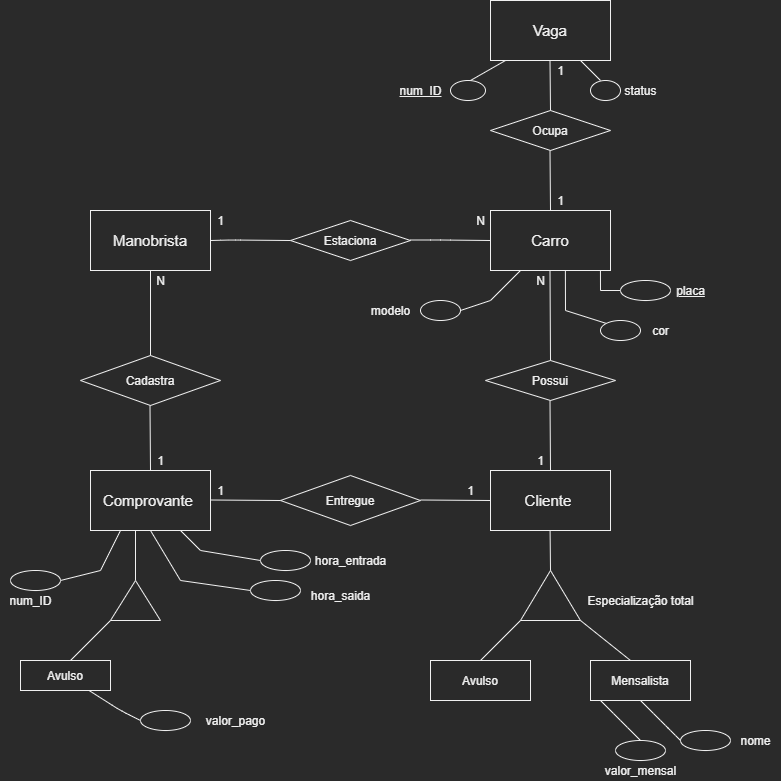

The diagram above was exported from draw.io. Its source (the exported page's mxGraphModel, read from the mxfile embedded in the PNG):
<mxGraphModel dx="868" dy="431" grid="1" gridSize="10" guides="1" tooltips="1" connect="1" arrows="1" fold="1" page="1" pageScale="1" pageWidth="827" pageHeight="1169" math="0" shadow="0">
  <root>
    <mxCell id="0" />
    <mxCell id="1" parent="0" />
    <mxCell id="FQuDmfhdobPVnuS-7TEp-1" value="&lt;font style=&quot;font-size: 15px&quot;&gt;Manobrista&lt;/font&gt;" style="rounded=0;whiteSpace=wrap;html=1;" parent="1" vertex="1">
      <mxGeometry x="100" y="270" width="120" height="60" as="geometry" />
    </mxCell>
    <mxCell id="FQuDmfhdobPVnuS-7TEp-2" value="&lt;font style=&quot;font-size: 15px&quot;&gt;Carro&lt;/font&gt;" style="rounded=0;whiteSpace=wrap;html=1;" parent="1" vertex="1">
      <mxGeometry x="500" y="270" width="120" height="60" as="geometry" />
    </mxCell>
    <mxCell id="FQuDmfhdobPVnuS-7TEp-3" value="&lt;font style=&quot;font-size: 15px&quot;&gt;Comprovante&amp;nbsp;&lt;/font&gt;" style="rounded=0;whiteSpace=wrap;html=1;" parent="1" vertex="1">
      <mxGeometry x="100" y="530" width="120" height="60" as="geometry" />
    </mxCell>
    <mxCell id="FQuDmfhdobPVnuS-7TEp-4" value="&lt;font style=&quot;font-size: 15px&quot;&gt;Cliente&amp;nbsp;&lt;/font&gt;" style="rounded=0;whiteSpace=wrap;html=1;" parent="1" vertex="1">
      <mxGeometry x="500" y="530" width="120" height="60" as="geometry" />
    </mxCell>
    <mxCell id="FQuDmfhdobPVnuS-7TEp-5" value="Possui" style="rhombus;whiteSpace=wrap;html=1;" parent="1" vertex="1">
      <mxGeometry x="495" y="420" width="130" height="40" as="geometry" />
    </mxCell>
    <mxCell id="FQuDmfhdobPVnuS-7TEp-8" value="" style="endArrow=none;html=1;exitX=0.5;exitY=0;exitDx=0;exitDy=0;" parent="1" source="FQuDmfhdobPVnuS-7TEp-5" edge="1">
      <mxGeometry width="50" height="50" relative="1" as="geometry">
        <mxPoint x="559.5" y="390" as="sourcePoint" />
        <mxPoint x="559.5" y="330" as="targetPoint" />
      </mxGeometry>
    </mxCell>
    <mxCell id="FQuDmfhdobPVnuS-7TEp-9" value="" style="endArrow=none;html=1;exitX=0.5;exitY=0;exitDx=0;exitDy=0;" parent="1" source="FQuDmfhdobPVnuS-7TEp-4" edge="1">
      <mxGeometry width="50" height="50" relative="1" as="geometry">
        <mxPoint x="560" y="530" as="sourcePoint" />
        <mxPoint x="559.5" y="460" as="targetPoint" />
      </mxGeometry>
    </mxCell>
    <mxCell id="FQuDmfhdobPVnuS-7TEp-10" value="Estaciona" style="rhombus;whiteSpace=wrap;html=1;" parent="1" vertex="1">
      <mxGeometry x="300" y="280" width="120" height="40" as="geometry" />
    </mxCell>
    <mxCell id="FQuDmfhdobPVnuS-7TEp-11" value="" style="endArrow=none;html=1;entryX=0;entryY=0.5;entryDx=0;entryDy=0;" parent="1" target="FQuDmfhdobPVnuS-7TEp-10" edge="1">
      <mxGeometry width="50" height="50" relative="1" as="geometry">
        <mxPoint x="220" y="300" as="sourcePoint" />
        <mxPoint x="280" y="299.5" as="targetPoint" />
        <Array as="points">
          <mxPoint x="240" y="299.5" />
        </Array>
      </mxGeometry>
    </mxCell>
    <mxCell id="FQuDmfhdobPVnuS-7TEp-12" value="" style="endArrow=none;html=1;" parent="1" edge="1">
      <mxGeometry width="50" height="50" relative="1" as="geometry">
        <mxPoint x="420" y="299.5" as="sourcePoint" />
        <mxPoint x="500" y="300" as="targetPoint" />
        <Array as="points">
          <mxPoint x="450" y="299.5" />
        </Array>
      </mxGeometry>
    </mxCell>
    <mxCell id="FQuDmfhdobPVnuS-7TEp-13" value="Cadastra" style="rhombus;whiteSpace=wrap;html=1;" parent="1" vertex="1">
      <mxGeometry x="90" y="415" width="140" height="50" as="geometry" />
    </mxCell>
    <mxCell id="FQuDmfhdobPVnuS-7TEp-15" value="" style="endArrow=none;html=1;exitX=0.5;exitY=0;exitDx=0;exitDy=0;entryX=0.5;entryY=1;entryDx=0;entryDy=0;" parent="1" source="FQuDmfhdobPVnuS-7TEp-13" target="FQuDmfhdobPVnuS-7TEp-1" edge="1">
      <mxGeometry width="50" height="50" relative="1" as="geometry">
        <mxPoint x="163" y="400" as="sourcePoint" />
        <mxPoint x="159" y="360" as="targetPoint" />
      </mxGeometry>
    </mxCell>
    <mxCell id="FQuDmfhdobPVnuS-7TEp-16" value="" style="endArrow=none;html=1;exitX=0.5;exitY=0;exitDx=0;exitDy=0;" parent="1" source="FQuDmfhdobPVnuS-7TEp-3" edge="1">
      <mxGeometry width="50" height="50" relative="1" as="geometry">
        <mxPoint x="160" y="520" as="sourcePoint" />
        <mxPoint x="159.5" y="465" as="targetPoint" />
      </mxGeometry>
    </mxCell>
    <mxCell id="FQuDmfhdobPVnuS-7TEp-18" value="Entregue" style="rhombus;whiteSpace=wrap;html=1;" parent="1" vertex="1">
      <mxGeometry x="290" y="535" width="140" height="50" as="geometry" />
    </mxCell>
    <mxCell id="FQuDmfhdobPVnuS-7TEp-19" value="" style="endArrow=none;html=1;entryX=0;entryY=0.5;entryDx=0;entryDy=0;" parent="1" target="FQuDmfhdobPVnuS-7TEp-18" edge="1">
      <mxGeometry width="50" height="50" relative="1" as="geometry">
        <mxPoint x="220" y="559.5" as="sourcePoint" />
        <mxPoint x="280" y="559.5" as="targetPoint" />
      </mxGeometry>
    </mxCell>
    <mxCell id="FQuDmfhdobPVnuS-7TEp-20" value="" style="endArrow=none;html=1;entryX=0;entryY=0.5;entryDx=0;entryDy=0;" parent="1" target="FQuDmfhdobPVnuS-7TEp-4" edge="1">
      <mxGeometry width="50" height="50" relative="1" as="geometry">
        <mxPoint x="430" y="559.5" as="sourcePoint" />
        <mxPoint x="490" y="559.5" as="targetPoint" />
      </mxGeometry>
    </mxCell>
    <mxCell id="FQuDmfhdobPVnuS-7TEp-23" value="Ocupa" style="rhombus;whiteSpace=wrap;html=1;" parent="1" vertex="1">
      <mxGeometry x="500" y="170" width="120" height="40" as="geometry" />
    </mxCell>
    <mxCell id="FQuDmfhdobPVnuS-7TEp-24" value="&lt;font style=&quot;font-size: 15px&quot;&gt;Vaga&lt;/font&gt;" style="rounded=0;whiteSpace=wrap;html=1;" parent="1" vertex="1">
      <mxGeometry x="500" y="60" width="120" height="60" as="geometry" />
    </mxCell>
    <mxCell id="FQuDmfhdobPVnuS-7TEp-25" value="" style="endArrow=none;html=1;exitX=0.5;exitY=0;exitDx=0;exitDy=0;" parent="1" source="FQuDmfhdobPVnuS-7TEp-23" edge="1">
      <mxGeometry width="50" height="50" relative="1" as="geometry">
        <mxPoint x="559.5" y="150" as="sourcePoint" />
        <mxPoint x="559.5" y="120" as="targetPoint" />
      </mxGeometry>
    </mxCell>
    <mxCell id="FQuDmfhdobPVnuS-7TEp-26" value="" style="endArrow=none;html=1;exitX=0.5;exitY=0;exitDx=0;exitDy=0;" parent="1" source="FQuDmfhdobPVnuS-7TEp-2" edge="1">
      <mxGeometry width="50" height="50" relative="1" as="geometry">
        <mxPoint x="560" y="260" as="sourcePoint" />
        <mxPoint x="559.5" y="210" as="targetPoint" />
      </mxGeometry>
    </mxCell>
    <mxCell id="FQuDmfhdobPVnuS-7TEp-28" value="" style="ellipse;whiteSpace=wrap;html=1;align=center;" parent="1" vertex="1">
      <mxGeometry x="430" y="360" width="40" height="20" as="geometry" />
    </mxCell>
    <mxCell id="FQuDmfhdobPVnuS-7TEp-31" value="" style="ellipse;whiteSpace=wrap;html=1;align=center;" parent="1" vertex="1">
      <mxGeometry x="600" y="140" width="30" height="20" as="geometry" />
    </mxCell>
    <mxCell id="FQuDmfhdobPVnuS-7TEp-33" value="" style="endArrow=none;html=1;rounded=0;exitX=0.75;exitY=1;exitDx=0;exitDy=0;" parent="1" source="FQuDmfhdobPVnuS-7TEp-24" edge="1">
      <mxGeometry relative="1" as="geometry">
        <mxPoint x="590" y="130" as="sourcePoint" />
        <mxPoint x="610" y="140" as="targetPoint" />
      </mxGeometry>
    </mxCell>
    <mxCell id="FQuDmfhdobPVnuS-7TEp-38" value="" style="ellipse;whiteSpace=wrap;html=1;align=center;" parent="1" vertex="1">
      <mxGeometry x="460" y="140" width="35" height="20" as="geometry" />
    </mxCell>
    <mxCell id="FQuDmfhdobPVnuS-7TEp-39" value="" style="endArrow=none;html=1;rounded=0;exitX=0.125;exitY=1;exitDx=0;exitDy=0;exitPerimeter=0;" parent="1" source="FQuDmfhdobPVnuS-7TEp-24" edge="1">
      <mxGeometry relative="1" as="geometry">
        <mxPoint x="425" y="130" as="sourcePoint" />
        <mxPoint x="480" y="140" as="targetPoint" />
      </mxGeometry>
    </mxCell>
    <mxCell id="FQuDmfhdobPVnuS-7TEp-40" value="status" style="text;html=1;align=center;verticalAlign=middle;resizable=0;points=[];autosize=1;strokeColor=none;fillColor=none;" parent="1" vertex="1">
      <mxGeometry x="625" y="140" width="50" height="20" as="geometry" />
    </mxCell>
    <mxCell id="FQuDmfhdobPVnuS-7TEp-41" value="&lt;u&gt;num_ID&lt;/u&gt;" style="text;html=1;align=center;verticalAlign=middle;resizable=0;points=[];autosize=1;strokeColor=none;fillColor=none;" parent="1" vertex="1">
      <mxGeometry x="400" y="140" width="60" height="20" as="geometry" />
    </mxCell>
    <mxCell id="FQuDmfhdobPVnuS-7TEp-43" value="" style="endArrow=none;html=1;rounded=0;exitX=0.624;exitY=0.992;exitDx=0;exitDy=0;exitPerimeter=0;entryX=0;entryY=0;entryDx=0;entryDy=0;" parent="1" source="FQuDmfhdobPVnuS-7TEp-2" target="FQuDmfhdobPVnuS-7TEp-48" edge="1">
      <mxGeometry relative="1" as="geometry">
        <mxPoint x="575" y="332" as="sourcePoint" />
        <mxPoint x="625" y="370" as="targetPoint" />
        <Array as="points">
          <mxPoint x="575" y="370" />
        </Array>
      </mxGeometry>
    </mxCell>
    <mxCell id="FQuDmfhdobPVnuS-7TEp-46" value="" style="endArrow=none;html=1;rounded=0;exitX=0.624;exitY=0.992;exitDx=0;exitDy=0;exitPerimeter=0;" parent="1" edge="1">
      <mxGeometry relative="1" as="geometry">
        <mxPoint x="609.9399999999999" y="330" as="sourcePoint" />
        <mxPoint x="630" y="350" as="targetPoint" />
        <Array as="points">
          <mxPoint x="610" y="350" />
        </Array>
      </mxGeometry>
    </mxCell>
    <mxCell id="FQuDmfhdobPVnuS-7TEp-47" value="" style="ellipse;whiteSpace=wrap;html=1;align=center;" parent="1" vertex="1">
      <mxGeometry x="630" y="340" width="50" height="20" as="geometry" />
    </mxCell>
    <mxCell id="FQuDmfhdobPVnuS-7TEp-48" value="" style="ellipse;whiteSpace=wrap;html=1;align=center;" parent="1" vertex="1">
      <mxGeometry x="610" y="380" width="40" height="20" as="geometry" />
    </mxCell>
    <mxCell id="FQuDmfhdobPVnuS-7TEp-49" value="" style="endArrow=none;html=1;rounded=0;entryX=0.25;entryY=1;entryDx=0;entryDy=0;" parent="1" target="FQuDmfhdobPVnuS-7TEp-2" edge="1">
      <mxGeometry relative="1" as="geometry">
        <mxPoint x="470" y="370" as="sourcePoint" />
        <mxPoint x="570" y="360" as="targetPoint" />
        <Array as="points">
          <mxPoint x="500" y="360" />
        </Array>
      </mxGeometry>
    </mxCell>
    <mxCell id="FQuDmfhdobPVnuS-7TEp-50" value="&lt;u&gt;placa&lt;/u&gt;" style="text;html=1;align=center;verticalAlign=middle;resizable=0;points=[];autosize=1;strokeColor=none;fillColor=none;" parent="1" vertex="1">
      <mxGeometry x="680" y="340" width="40" height="20" as="geometry" />
    </mxCell>
    <mxCell id="FQuDmfhdobPVnuS-7TEp-52" value="cor" style="text;html=1;align=center;verticalAlign=middle;resizable=0;points=[];autosize=1;strokeColor=none;fillColor=none;" parent="1" vertex="1">
      <mxGeometry x="655" y="380" width="30" height="20" as="geometry" />
    </mxCell>
    <mxCell id="FQuDmfhdobPVnuS-7TEp-53" value="modelo" style="text;html=1;align=center;verticalAlign=middle;resizable=0;points=[];autosize=1;strokeColor=none;fillColor=none;" parent="1" vertex="1">
      <mxGeometry x="375" y="360" width="50" height="20" as="geometry" />
    </mxCell>
    <mxCell id="FQuDmfhdobPVnuS-7TEp-55" value="" style="triangle;whiteSpace=wrap;html=1;direction=north;" parent="1" vertex="1">
      <mxGeometry x="530" y="630" width="60" height="50" as="geometry" />
    </mxCell>
    <mxCell id="FQuDmfhdobPVnuS-7TEp-56" value="" style="endArrow=none;html=1;" parent="1" edge="1">
      <mxGeometry width="50" height="50" relative="1" as="geometry">
        <mxPoint x="560" y="630" as="sourcePoint" />
        <mxPoint x="559.58" y="590" as="targetPoint" />
      </mxGeometry>
    </mxCell>
    <mxCell id="FQuDmfhdobPVnuS-7TEp-57" value="" style="endArrow=none;html=1;" parent="1" edge="1">
      <mxGeometry width="50" height="50" relative="1" as="geometry">
        <mxPoint x="490" y="720" as="sourcePoint" />
        <mxPoint x="530" y="680" as="targetPoint" />
      </mxGeometry>
    </mxCell>
    <mxCell id="FQuDmfhdobPVnuS-7TEp-59" value="" style="endArrow=none;html=1;" parent="1" edge="1">
      <mxGeometry width="50" height="50" relative="1" as="geometry">
        <mxPoint x="640" y="720" as="sourcePoint" />
        <mxPoint x="590" y="680" as="targetPoint" />
      </mxGeometry>
    </mxCell>
    <mxCell id="FQuDmfhdobPVnuS-7TEp-60" value="Avulso" style="whiteSpace=wrap;html=1;align=center;" parent="1" vertex="1">
      <mxGeometry x="440" y="720" width="100" height="40" as="geometry" />
    </mxCell>
    <mxCell id="FQuDmfhdobPVnuS-7TEp-61" value="Mensalista" style="whiteSpace=wrap;html=1;align=center;" parent="1" vertex="1">
      <mxGeometry x="600" y="720" width="100" height="40" as="geometry" />
    </mxCell>
    <mxCell id="FQuDmfhdobPVnuS-7TEp-62" value="" style="endArrow=none;html=1;rounded=0;exitX=0.75;exitY=1;exitDx=0;exitDy=0;" parent="1" source="FQuDmfhdobPVnuS-7TEp-3" edge="1">
      <mxGeometry relative="1" as="geometry">
        <mxPoint x="140" y="620" as="sourcePoint" />
        <mxPoint x="270" y="620" as="targetPoint" />
        <Array as="points">
          <mxPoint x="210" y="610" />
        </Array>
      </mxGeometry>
    </mxCell>
    <mxCell id="FQuDmfhdobPVnuS-7TEp-63" value="" style="endArrow=none;html=1;rounded=0;exitX=0.5;exitY=1;exitDx=0;exitDy=0;" parent="1" source="FQuDmfhdobPVnuS-7TEp-3" edge="1">
      <mxGeometry relative="1" as="geometry">
        <mxPoint x="160" y="650" as="sourcePoint" />
        <mxPoint x="260" y="650" as="targetPoint" />
        <Array as="points">
          <mxPoint x="190" y="640" />
        </Array>
      </mxGeometry>
    </mxCell>
    <mxCell id="FQuDmfhdobPVnuS-7TEp-64" value="" style="endArrow=none;html=1;rounded=0;" parent="1" edge="1">
      <mxGeometry relative="1" as="geometry">
        <mxPoint x="145" y="640" as="sourcePoint" />
        <mxPoint x="145" y="590" as="targetPoint" />
      </mxGeometry>
    </mxCell>
    <mxCell id="FQuDmfhdobPVnuS-7TEp-65" value="" style="triangle;whiteSpace=wrap;html=1;direction=north;" parent="1" vertex="1">
      <mxGeometry x="120" y="640" width="50" height="40" as="geometry" />
    </mxCell>
    <mxCell id="FQuDmfhdobPVnuS-7TEp-66" value="" style="endArrow=none;html=1;" parent="1" edge="1">
      <mxGeometry width="50" height="50" relative="1" as="geometry">
        <mxPoint x="80" y="719.9999999999998" as="sourcePoint" />
        <mxPoint x="120" y="679.9999999999998" as="targetPoint" />
      </mxGeometry>
    </mxCell>
    <mxCell id="FQuDmfhdobPVnuS-7TEp-67" value="Avulso" style="whiteSpace=wrap;html=1;align=center;" parent="1" vertex="1">
      <mxGeometry x="30" y="720" width="90" height="30" as="geometry" />
    </mxCell>
    <mxCell id="FQuDmfhdobPVnuS-7TEp-68" value="" style="endArrow=none;html=1;" parent="1" source="FQuDmfhdobPVnuS-7TEp-67" edge="1">
      <mxGeometry width="50" height="50" relative="1" as="geometry">
        <mxPoint x="120" y="785" as="sourcePoint" />
        <mxPoint x="150" y="780" as="targetPoint" />
        <Array as="points">
          <mxPoint x="130" y="770" />
        </Array>
      </mxGeometry>
    </mxCell>
    <mxCell id="FQuDmfhdobPVnuS-7TEp-69" value="" style="ellipse;whiteSpace=wrap;html=1;" parent="1" vertex="1">
      <mxGeometry x="150" y="770" width="50" height="20" as="geometry" />
    </mxCell>
    <mxCell id="FQuDmfhdobPVnuS-7TEp-72" value="valor_pago" style="text;html=1;align=center;verticalAlign=middle;resizable=0;points=[];autosize=1;strokeColor=none;fillColor=none;" parent="1" vertex="1">
      <mxGeometry x="210" y="770" width="70" height="20" as="geometry" />
    </mxCell>
    <mxCell id="FQuDmfhdobPVnuS-7TEp-73" value="" style="ellipse;whiteSpace=wrap;html=1;" parent="1" vertex="1">
      <mxGeometry x="270" y="610" width="50" height="20" as="geometry" />
    </mxCell>
    <mxCell id="FQuDmfhdobPVnuS-7TEp-74" value="" style="ellipse;whiteSpace=wrap;html=1;" parent="1" vertex="1">
      <mxGeometry x="260" y="640" width="50" height="20" as="geometry" />
    </mxCell>
    <mxCell id="FQuDmfhdobPVnuS-7TEp-75" value="hora_entrada" style="text;html=1;align=center;verticalAlign=middle;resizable=0;points=[];autosize=1;strokeColor=none;fillColor=none;" parent="1" vertex="1">
      <mxGeometry x="315" y="610" width="90" height="20" as="geometry" />
    </mxCell>
    <mxCell id="FQuDmfhdobPVnuS-7TEp-76" value="hora_saida" style="text;html=1;align=center;verticalAlign=middle;resizable=0;points=[];autosize=1;strokeColor=none;fillColor=none;" parent="1" vertex="1">
      <mxGeometry x="315" y="645" width="70" height="20" as="geometry" />
    </mxCell>
    <mxCell id="FQuDmfhdobPVnuS-7TEp-78" value="" style="ellipse;whiteSpace=wrap;html=1;" parent="1" vertex="1">
      <mxGeometry x="690" y="790" width="50" height="20" as="geometry" />
    </mxCell>
    <mxCell id="FQuDmfhdobPVnuS-7TEp-80" value="" style="endArrow=none;html=1;entryX=0;entryY=0.5;entryDx=0;entryDy=0;exitX=0.5;exitY=1;exitDx=0;exitDy=0;" parent="1" source="FQuDmfhdobPVnuS-7TEp-61" target="FQuDmfhdobPVnuS-7TEp-78" edge="1">
      <mxGeometry width="50" height="50" relative="1" as="geometry">
        <mxPoint x="640" y="810" as="sourcePoint" />
        <mxPoint x="690" y="760" as="targetPoint" />
        <Array as="points">
          <mxPoint x="670" y="780" />
          <mxPoint x="680" y="790" />
        </Array>
      </mxGeometry>
    </mxCell>
    <mxCell id="FQuDmfhdobPVnuS-7TEp-81" value="nome" style="text;html=1;align=center;verticalAlign=middle;resizable=0;points=[];autosize=1;strokeColor=none;fillColor=none;" parent="1" vertex="1">
      <mxGeometry x="740" y="790" width="50" height="20" as="geometry" />
    </mxCell>
    <mxCell id="FQuDmfhdobPVnuS-7TEp-82" value="" style="endArrow=none;html=1;entryX=0;entryY=0.5;entryDx=0;entryDy=0;exitX=0.5;exitY=1;exitDx=0;exitDy=0;" parent="1" edge="1">
      <mxGeometry width="50" height="50" relative="1" as="geometry">
        <mxPoint x="610" y="759.9999999999998" as="sourcePoint" />
        <mxPoint x="650.00000000001" y="799.9999999999998" as="targetPoint" />
        <Array as="points">
          <mxPoint x="630" y="780" />
        </Array>
      </mxGeometry>
    </mxCell>
    <mxCell id="FQuDmfhdobPVnuS-7TEp-83" value="" style="ellipse;whiteSpace=wrap;html=1;" parent="1" vertex="1">
      <mxGeometry x="625" y="800" width="50" height="20" as="geometry" />
    </mxCell>
    <mxCell id="FQuDmfhdobPVnuS-7TEp-84" value="valor_mensal" style="text;html=1;align=center;verticalAlign=middle;resizable=0;points=[];autosize=1;strokeColor=none;fillColor=none;" parent="1" vertex="1">
      <mxGeometry x="605" y="820" width="90" height="20" as="geometry" />
    </mxCell>
    <mxCell id="FQuDmfhdobPVnuS-7TEp-86" value="" style="endArrow=none;html=1;rounded=0;entryX=0.25;entryY=1;entryDx=0;entryDy=0;" parent="1" target="FQuDmfhdobPVnuS-7TEp-3" edge="1">
      <mxGeometry relative="1" as="geometry">
        <mxPoint x="70" y="640" as="sourcePoint" />
        <mxPoint x="130" y="630" as="targetPoint" />
        <Array as="points">
          <mxPoint x="110" y="630" />
        </Array>
      </mxGeometry>
    </mxCell>
    <mxCell id="FQuDmfhdobPVnuS-7TEp-87" value="" style="ellipse;whiteSpace=wrap;html=1;" parent="1" vertex="1">
      <mxGeometry x="20" y="630" width="50" height="20" as="geometry" />
    </mxCell>
    <mxCell id="FQuDmfhdobPVnuS-7TEp-88" value="num_ID" style="text;html=1;align=center;verticalAlign=middle;resizable=0;points=[];autosize=1;strokeColor=none;fillColor=none;" parent="1" vertex="1">
      <mxGeometry x="10" y="650" width="60" height="20" as="geometry" />
    </mxCell>
    <mxCell id="XyaXcxaiClZVebzFAnkV-1" value="1" style="text;html=1;align=center;verticalAlign=middle;resizable=0;points=[];autosize=1;strokeColor=none;fillColor=none;" vertex="1" parent="1">
      <mxGeometry x="560" y="120" width="20" height="20" as="geometry" />
    </mxCell>
    <mxCell id="XyaXcxaiClZVebzFAnkV-2" value="1" style="text;html=1;align=center;verticalAlign=middle;resizable=0;points=[];autosize=1;strokeColor=none;fillColor=none;" vertex="1" parent="1">
      <mxGeometry x="560" y="250" width="20" height="20" as="geometry" />
    </mxCell>
    <mxCell id="XyaXcxaiClZVebzFAnkV-3" value="N" style="text;html=1;align=center;verticalAlign=middle;resizable=0;points=[];autosize=1;strokeColor=none;fillColor=none;" vertex="1" parent="1">
      <mxGeometry x="540" y="330" width="20" height="20" as="geometry" />
    </mxCell>
    <mxCell id="XyaXcxaiClZVebzFAnkV-4" value="1" style="text;html=1;align=center;verticalAlign=middle;resizable=0;points=[];autosize=1;strokeColor=none;fillColor=none;" vertex="1" parent="1">
      <mxGeometry x="540" y="510" width="20" height="20" as="geometry" />
    </mxCell>
    <mxCell id="XyaXcxaiClZVebzFAnkV-5" value="N" style="text;html=1;align=center;verticalAlign=middle;resizable=0;points=[];autosize=1;strokeColor=none;fillColor=none;" vertex="1" parent="1">
      <mxGeometry x="160" y="330" width="20" height="20" as="geometry" />
    </mxCell>
    <mxCell id="XyaXcxaiClZVebzFAnkV-6" value="1" style="text;html=1;align=center;verticalAlign=middle;resizable=0;points=[];autosize=1;strokeColor=none;fillColor=none;" vertex="1" parent="1">
      <mxGeometry x="160" y="510" width="20" height="20" as="geometry" />
    </mxCell>
    <mxCell id="XyaXcxaiClZVebzFAnkV-7" value="N" style="text;html=1;align=center;verticalAlign=middle;resizable=0;points=[];autosize=1;strokeColor=none;fillColor=none;" vertex="1" parent="1">
      <mxGeometry x="480" y="270" width="20" height="20" as="geometry" />
    </mxCell>
    <mxCell id="XyaXcxaiClZVebzFAnkV-8" value="1" style="text;html=1;align=center;verticalAlign=middle;resizable=0;points=[];autosize=1;strokeColor=none;fillColor=none;" vertex="1" parent="1">
      <mxGeometry x="220" y="270" width="20" height="20" as="geometry" />
    </mxCell>
    <mxCell id="XyaXcxaiClZVebzFAnkV-9" value="1" style="text;html=1;align=center;verticalAlign=middle;resizable=0;points=[];autosize=1;strokeColor=none;fillColor=none;" vertex="1" parent="1">
      <mxGeometry x="220" y="540" width="20" height="20" as="geometry" />
    </mxCell>
    <mxCell id="XyaXcxaiClZVebzFAnkV-10" value="1" style="text;html=1;align=center;verticalAlign=middle;resizable=0;points=[];autosize=1;strokeColor=none;fillColor=none;" vertex="1" parent="1">
      <mxGeometry x="470" y="540" width="20" height="20" as="geometry" />
    </mxCell>
    <mxCell id="XyaXcxaiClZVebzFAnkV-11" value="Especialização total" style="text;html=1;align=center;verticalAlign=middle;resizable=0;points=[];autosize=1;strokeColor=none;fillColor=none;" vertex="1" parent="1">
      <mxGeometry x="590" y="650" width="120" height="20" as="geometry" />
    </mxCell>
  </root>
</mxGraphModel>